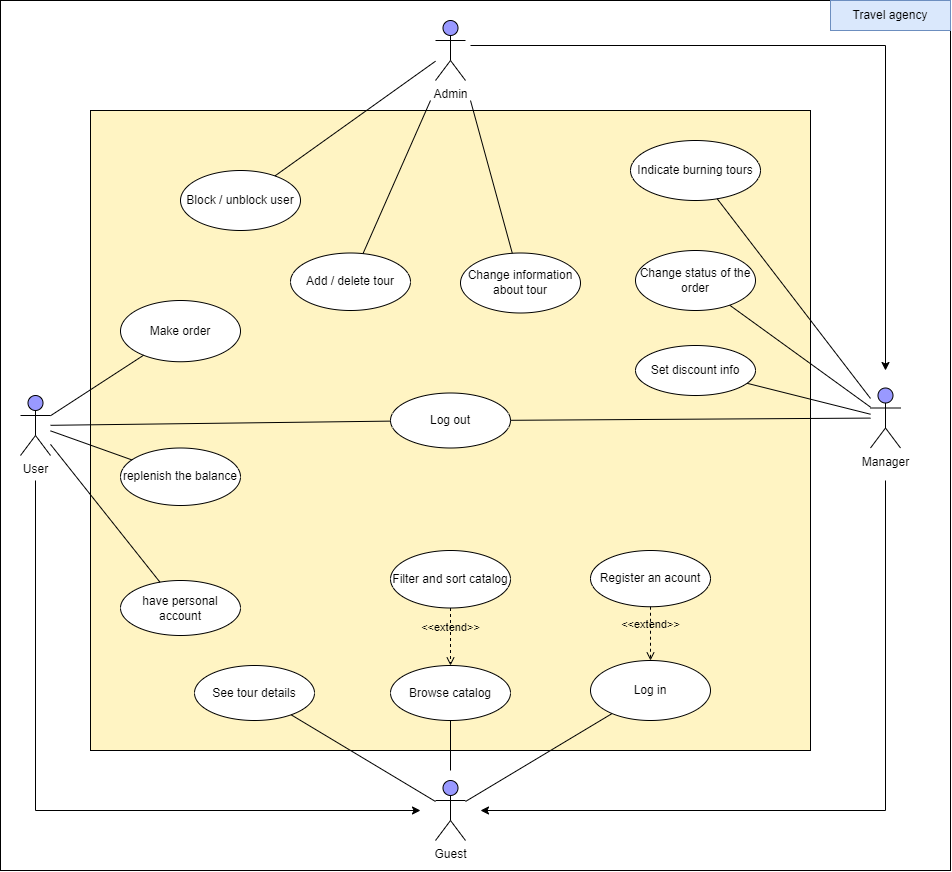

The diagram above was exported from draw.io. Its source (the exported page's mxGraphModel, read from the mxfile embedded in the PNG):
<mxGraphModel dx="1406" dy="603" grid="1" gridSize="10" guides="1" tooltips="1" connect="1" arrows="1" fold="1" page="1" pageScale="1" pageWidth="827" pageHeight="1169" math="0" shadow="0">
  <root>
    <mxCell id="0" />
    <mxCell id="1" parent="0" />
    <mxCell id="m7DWJyxYKw16AsU9CxVv-1" value="" style="rounded=0;whiteSpace=wrap;html=1;" parent="1" vertex="1">
      <mxGeometry x="100" y="20" width="950" height="870" as="geometry" />
    </mxCell>
    <mxCell id="m7DWJyxYKw16AsU9CxVv-2" value="" style="rounded=0;whiteSpace=wrap;html=1;fillColor=#FFF4C3;" parent="1" vertex="1">
      <mxGeometry x="190" y="130" width="720" height="640" as="geometry" />
    </mxCell>
    <mxCell id="m7DWJyxYKw16AsU9CxVv-3" value="Guest" style="shape=umlActor;verticalLabelPosition=bottom;verticalAlign=top;html=1;outlineConnect=0;fillColor=#9999FF;" parent="1" vertex="1">
      <mxGeometry x="535" y="800" width="30" height="60" as="geometry" />
    </mxCell>
    <mxCell id="m7DWJyxYKw16AsU9CxVv-29" style="edgeStyle=orthogonalEdgeStyle;rounded=0;orthogonalLoop=1;jettySize=auto;html=1;" parent="1" edge="1">
      <mxGeometry relative="1" as="geometry">
        <mxPoint x="135" y="500" as="sourcePoint" />
        <mxPoint x="520" y="830" as="targetPoint" />
        <Array as="points">
          <mxPoint x="135" y="830" />
        </Array>
      </mxGeometry>
    </mxCell>
    <mxCell id="m7DWJyxYKw16AsU9CxVv-4" value="User" style="shape=umlActor;verticalLabelPosition=bottom;verticalAlign=top;html=1;outlineConnect=0;fillColor=#9999FF;" parent="1" vertex="1">
      <mxGeometry x="120" y="415" width="30" height="60" as="geometry" />
    </mxCell>
    <mxCell id="m7DWJyxYKw16AsU9CxVv-27" style="edgeStyle=orthogonalEdgeStyle;rounded=0;orthogonalLoop=1;jettySize=auto;html=1;" parent="1" edge="1">
      <mxGeometry relative="1" as="geometry">
        <mxPoint x="985" y="500" as="sourcePoint" />
        <mxPoint x="580" y="830" as="targetPoint" />
        <Array as="points">
          <mxPoint x="985" y="830" />
        </Array>
      </mxGeometry>
    </mxCell>
    <mxCell id="m7DWJyxYKw16AsU9CxVv-5" value="Manager" style="shape=umlActor;verticalLabelPosition=bottom;verticalAlign=top;html=1;outlineConnect=0;fillColor=#9999FF;" parent="1" vertex="1">
      <mxGeometry x="970" y="407.5" width="30" height="60" as="geometry" />
    </mxCell>
    <mxCell id="m7DWJyxYKw16AsU9CxVv-28" style="edgeStyle=orthogonalEdgeStyle;rounded=0;orthogonalLoop=1;jettySize=auto;html=1;" parent="1" edge="1">
      <mxGeometry relative="1" as="geometry">
        <mxPoint x="570" y="65" as="sourcePoint" />
        <mxPoint x="985" y="390" as="targetPoint" />
        <Array as="points">
          <mxPoint x="985" y="65" />
        </Array>
      </mxGeometry>
    </mxCell>
    <mxCell id="m7DWJyxYKw16AsU9CxVv-6" value="Admin" style="shape=umlActor;verticalLabelPosition=bottom;verticalAlign=top;html=1;outlineConnect=0;fillColor=#9999FF;" parent="1" vertex="1">
      <mxGeometry x="535" y="40" width="30" height="60" as="geometry" />
    </mxCell>
    <mxCell id="m7DWJyxYKw16AsU9CxVv-8" value="Browse catalog" style="ellipse;whiteSpace=wrap;html=1;fillColor=#FFFFFF;" parent="1" vertex="1">
      <mxGeometry x="490" y="685" width="120" height="55" as="geometry" />
    </mxCell>
    <mxCell id="m7DWJyxYKw16AsU9CxVv-9" value="Filter and sort catalog" style="ellipse;whiteSpace=wrap;html=1;fillColor=#FFFFFF;" parent="1" vertex="1">
      <mxGeometry x="490" y="570" width="120" height="57.5" as="geometry" />
    </mxCell>
    <mxCell id="m7DWJyxYKw16AsU9CxVv-10" value="Log in" style="ellipse;whiteSpace=wrap;html=1;fillColor=#FFFFFF;" parent="1" vertex="1">
      <mxGeometry x="690" y="680" width="120" height="60" as="geometry" />
    </mxCell>
    <mxCell id="m7DWJyxYKw16AsU9CxVv-11" value="Register an acount" style="ellipse;whiteSpace=wrap;html=1;fillColor=#FFFFFF;" parent="1" vertex="1">
      <mxGeometry x="690" y="570" width="120" height="56.25" as="geometry" />
    </mxCell>
    <mxCell id="m7DWJyxYKw16AsU9CxVv-12" value="See tour details" style="ellipse;whiteSpace=wrap;html=1;fillColor=#FFFFFF;" parent="1" vertex="1">
      <mxGeometry x="294" y="685" width="120" height="55" as="geometry" />
    </mxCell>
    <mxCell id="m7DWJyxYKw16AsU9CxVv-13" value="Log out" style="ellipse;whiteSpace=wrap;html=1;fillColor=#FFFFFF;" parent="1" vertex="1">
      <mxGeometry x="490" y="412.5" width="120" height="55" as="geometry" />
    </mxCell>
    <mxCell id="m7DWJyxYKw16AsU9CxVv-14" value="Make order" style="ellipse;whiteSpace=wrap;html=1;fillColor=#FFFFFF;" parent="1" vertex="1">
      <mxGeometry x="220" y="320" width="120" height="61.25" as="geometry" />
    </mxCell>
    <mxCell id="m7DWJyxYKw16AsU9CxVv-15" value="have personal account" style="ellipse;whiteSpace=wrap;html=1;fillColor=#FFFFFF;" parent="1" vertex="1">
      <mxGeometry x="220" y="600" width="120" height="55" as="geometry" />
    </mxCell>
    <mxCell id="m7DWJyxYKw16AsU9CxVv-16" value="replenish the balance" style="ellipse;whiteSpace=wrap;html=1;fillColor=#FFFFFF;" parent="1" vertex="1">
      <mxGeometry x="220" y="467.5" width="120" height="57.5" as="geometry" />
    </mxCell>
    <mxCell id="m7DWJyxYKw16AsU9CxVv-18" value="Set discount info" style="ellipse;whiteSpace=wrap;html=1;fillColor=#FFFFFF;" parent="1" vertex="1">
      <mxGeometry x="735" y="365" width="120" height="50" as="geometry" />
    </mxCell>
    <mxCell id="m7DWJyxYKw16AsU9CxVv-19" value="Indicate burning tours" style="ellipse;whiteSpace=wrap;html=1;fillColor=#FFFFFF;" parent="1" vertex="1">
      <mxGeometry x="730" y="160" width="130" height="60" as="geometry" />
    </mxCell>
    <mxCell id="m7DWJyxYKw16AsU9CxVv-20" value="Change status of the order" style="ellipse;whiteSpace=wrap;html=1;fillColor=#FFFFFF;" parent="1" vertex="1">
      <mxGeometry x="735" y="270" width="120" height="60" as="geometry" />
    </mxCell>
    <mxCell id="m7DWJyxYKw16AsU9CxVv-21" value="Add / delete tour" style="ellipse;whiteSpace=wrap;html=1;fillColor=#FFFFFF;" parent="1" vertex="1">
      <mxGeometry x="390" y="272.5" width="120" height="57.5" as="geometry" />
    </mxCell>
    <mxCell id="m7DWJyxYKw16AsU9CxVv-22" value="Change information&lt;br&gt;about tour" style="ellipse;whiteSpace=wrap;html=1;fillColor=#FFFFFF;" parent="1" vertex="1">
      <mxGeometry x="560" y="272.5" width="120" height="60" as="geometry" />
    </mxCell>
    <mxCell id="m7DWJyxYKw16AsU9CxVv-23" value="Block / unblock user" style="ellipse;whiteSpace=wrap;html=1;fillColor=#FFFFFF;" parent="1" vertex="1">
      <mxGeometry x="280" y="190" width="120" height="60" as="geometry" />
    </mxCell>
    <mxCell id="m7DWJyxYKw16AsU9CxVv-24" value="Travel agency" style="rounded=0;whiteSpace=wrap;html=1;fillColor=#dae8fc;strokeColor=#6c8ebf;" parent="1" vertex="1">
      <mxGeometry x="930" y="20" width="120" height="30" as="geometry" />
    </mxCell>
    <mxCell id="m7DWJyxYKw16AsU9CxVv-30" value="" style="endArrow=none;html=1;rounded=0;" parent="1" source="m7DWJyxYKw16AsU9CxVv-12" target="m7DWJyxYKw16AsU9CxVv-3" edge="1">
      <mxGeometry width="50" height="50" relative="1" as="geometry">
        <mxPoint x="370" y="560" as="sourcePoint" />
        <mxPoint x="520" y="810" as="targetPoint" />
      </mxGeometry>
    </mxCell>
    <mxCell id="m7DWJyxYKw16AsU9CxVv-31" value="" style="endArrow=none;html=1;rounded=0;" parent="1" target="m7DWJyxYKw16AsU9CxVv-8" edge="1">
      <mxGeometry width="50" height="50" relative="1" as="geometry">
        <mxPoint x="550" y="790" as="sourcePoint" />
        <mxPoint x="530" y="510" as="targetPoint" />
        <Array as="points">
          <mxPoint x="550" y="790" />
        </Array>
      </mxGeometry>
    </mxCell>
    <mxCell id="m7DWJyxYKw16AsU9CxVv-32" value="" style="endArrow=none;html=1;rounded=0;" parent="1" source="m7DWJyxYKw16AsU9CxVv-3" target="m7DWJyxYKw16AsU9CxVv-10" edge="1">
      <mxGeometry width="50" height="50" relative="1" as="geometry">
        <mxPoint x="580" y="800" as="sourcePoint" />
        <mxPoint x="650" y="690" as="targetPoint" />
        <Array as="points" />
      </mxGeometry>
    </mxCell>
    <mxCell id="m7DWJyxYKw16AsU9CxVv-33" value="&amp;lt;&amp;lt;extend&amp;gt;&amp;gt;" style="html=1;verticalAlign=bottom;labelBackgroundColor=none;endArrow=open;endFill=0;dashed=1;rounded=0;" parent="1" source="m7DWJyxYKw16AsU9CxVv-9" target="m7DWJyxYKw16AsU9CxVv-8" edge="1">
      <mxGeometry width="160" relative="1" as="geometry">
        <mxPoint x="530" y="580" as="sourcePoint" />
        <mxPoint x="690" y="580" as="targetPoint" />
      </mxGeometry>
    </mxCell>
    <mxCell id="m7DWJyxYKw16AsU9CxVv-34" value="&amp;lt;&amp;lt;extend&amp;gt;&amp;gt;" style="html=1;verticalAlign=bottom;labelBackgroundColor=none;endArrow=open;endFill=0;dashed=1;rounded=0;" parent="1" source="m7DWJyxYKw16AsU9CxVv-11" target="m7DWJyxYKw16AsU9CxVv-10" edge="1">
      <mxGeometry width="160" relative="1" as="geometry">
        <mxPoint x="530" y="580" as="sourcePoint" />
        <mxPoint x="690" y="580" as="targetPoint" />
      </mxGeometry>
    </mxCell>
    <mxCell id="m7DWJyxYKw16AsU9CxVv-35" value="" style="endArrow=none;html=1;rounded=0;" parent="1" source="m7DWJyxYKw16AsU9CxVv-4" target="m7DWJyxYKw16AsU9CxVv-14" edge="1">
      <mxGeometry width="50" height="50" relative="1" as="geometry">
        <mxPoint x="160" y="430" as="sourcePoint" />
        <mxPoint x="620" y="340" as="targetPoint" />
      </mxGeometry>
    </mxCell>
    <mxCell id="m7DWJyxYKw16AsU9CxVv-36" value="" style="endArrow=none;html=1;rounded=0;" parent="1" source="m7DWJyxYKw16AsU9CxVv-4" target="m7DWJyxYKw16AsU9CxVv-16" edge="1">
      <mxGeometry width="50" height="50" relative="1" as="geometry">
        <mxPoint x="570" y="390" as="sourcePoint" />
        <mxPoint x="620" y="340" as="targetPoint" />
      </mxGeometry>
    </mxCell>
    <mxCell id="m7DWJyxYKw16AsU9CxVv-37" value="" style="endArrow=none;html=1;rounded=0;" parent="1" source="m7DWJyxYKw16AsU9CxVv-4" target="m7DWJyxYKw16AsU9CxVv-13" edge="1">
      <mxGeometry width="50" height="50" relative="1" as="geometry">
        <mxPoint x="570" y="390" as="sourcePoint" />
        <mxPoint x="620" y="340" as="targetPoint" />
      </mxGeometry>
    </mxCell>
    <mxCell id="m7DWJyxYKw16AsU9CxVv-38" value="" style="endArrow=none;html=1;rounded=0;" parent="1" source="m7DWJyxYKw16AsU9CxVv-13" target="m7DWJyxYKw16AsU9CxVv-5" edge="1">
      <mxGeometry width="50" height="50" relative="1" as="geometry">
        <mxPoint x="570" y="390" as="sourcePoint" />
        <mxPoint x="620" y="340" as="targetPoint" />
      </mxGeometry>
    </mxCell>
    <mxCell id="m7DWJyxYKw16AsU9CxVv-39" value="" style="endArrow=none;html=1;rounded=0;" parent="1" source="m7DWJyxYKw16AsU9CxVv-4" target="m7DWJyxYKw16AsU9CxVv-15" edge="1">
      <mxGeometry width="50" height="50" relative="1" as="geometry">
        <mxPoint x="570" y="390" as="sourcePoint" />
        <mxPoint x="620" y="340" as="targetPoint" />
      </mxGeometry>
    </mxCell>
    <mxCell id="m7DWJyxYKw16AsU9CxVv-41" value="" style="endArrow=none;html=1;rounded=0;" parent="1" source="m7DWJyxYKw16AsU9CxVv-5" target="m7DWJyxYKw16AsU9CxVv-18" edge="1">
      <mxGeometry width="50" height="50" relative="1" as="geometry">
        <mxPoint x="690" y="460" as="sourcePoint" />
        <mxPoint x="740" y="410" as="targetPoint" />
      </mxGeometry>
    </mxCell>
    <mxCell id="m7DWJyxYKw16AsU9CxVv-42" value="" style="endArrow=none;html=1;rounded=0;" parent="1" source="m7DWJyxYKw16AsU9CxVv-5" target="m7DWJyxYKw16AsU9CxVv-20" edge="1">
      <mxGeometry width="50" height="50" relative="1" as="geometry">
        <mxPoint x="690" y="460" as="sourcePoint" />
        <mxPoint x="740" y="410" as="targetPoint" />
      </mxGeometry>
    </mxCell>
    <mxCell id="m7DWJyxYKw16AsU9CxVv-43" value="" style="endArrow=none;html=1;rounded=0;" parent="1" source="m7DWJyxYKw16AsU9CxVv-19" target="m7DWJyxYKw16AsU9CxVv-5" edge="1">
      <mxGeometry width="50" height="50" relative="1" as="geometry">
        <mxPoint x="670" y="480" as="sourcePoint" />
        <mxPoint x="720" y="430" as="targetPoint" />
      </mxGeometry>
    </mxCell>
    <mxCell id="m7DWJyxYKw16AsU9CxVv-44" value="" style="endArrow=none;html=1;rounded=0;" parent="1" target="m7DWJyxYKw16AsU9CxVv-22" edge="1">
      <mxGeometry width="50" height="50" relative="1" as="geometry">
        <mxPoint x="570" y="120" as="sourcePoint" />
        <mxPoint x="860" y="290" as="targetPoint" />
      </mxGeometry>
    </mxCell>
    <mxCell id="m7DWJyxYKw16AsU9CxVv-45" value="" style="endArrow=none;html=1;rounded=0;" parent="1" target="m7DWJyxYKw16AsU9CxVv-21" edge="1">
      <mxGeometry width="50" height="50" relative="1" as="geometry">
        <mxPoint x="530" y="120" as="sourcePoint" />
        <mxPoint x="860" y="290" as="targetPoint" />
      </mxGeometry>
    </mxCell>
    <mxCell id="m7DWJyxYKw16AsU9CxVv-46" value="" style="endArrow=none;html=1;rounded=0;" parent="1" source="m7DWJyxYKw16AsU9CxVv-23" target="m7DWJyxYKw16AsU9CxVv-6" edge="1">
      <mxGeometry width="50" height="50" relative="1" as="geometry">
        <mxPoint x="810" y="340" as="sourcePoint" />
        <mxPoint x="860" y="290" as="targetPoint" />
      </mxGeometry>
    </mxCell>
  </root>
</mxGraphModel>